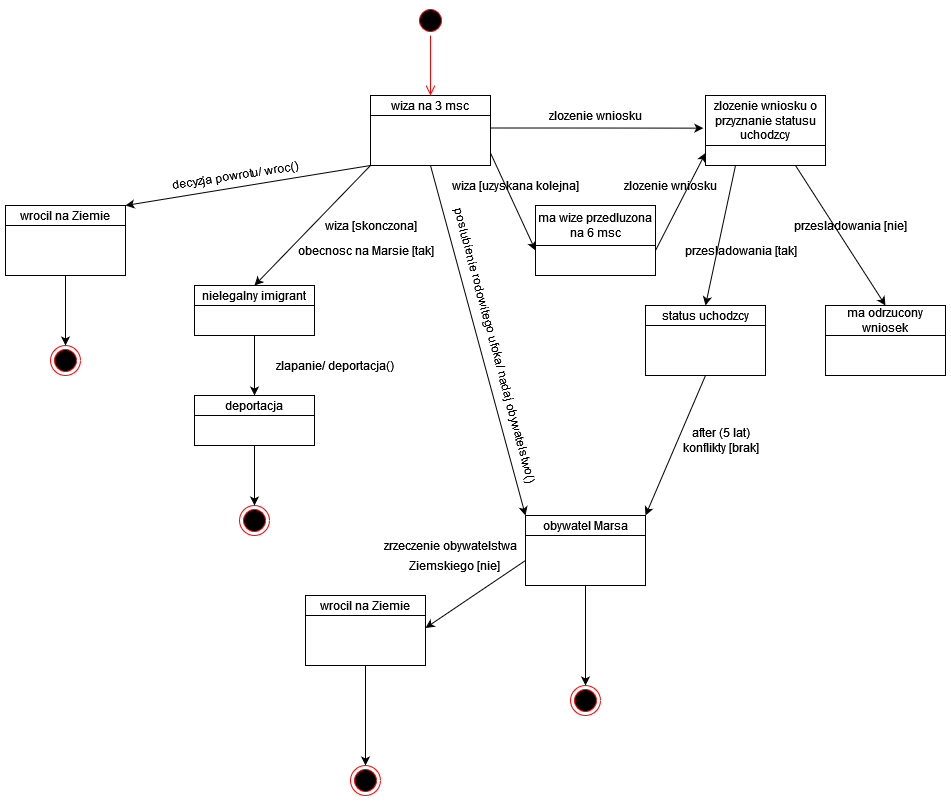

The diagram above was exported from draw.io. Its source (the exported page's mxGraphModel, read from the mxfile embedded in the PNG):
<mxGraphModel dx="2576" dy="792" grid="1" gridSize="10" guides="1" tooltips="1" connect="1" arrows="1" fold="1" page="1" pageScale="1" pageWidth="827" pageHeight="1169" math="0" shadow="0">
  <root>
    <mxCell id="0" />
    <mxCell id="1" parent="0" />
    <mxCell id="xeQ0xzNrGC7d5sgDVh8q-1" value="" style="ellipse;html=1;shape=startState;fillColor=#000000;strokeColor=#ff0000;" vertex="1" parent="1">
      <mxGeometry x="320" y="80" width="30" height="30" as="geometry" />
    </mxCell>
    <mxCell id="xeQ0xzNrGC7d5sgDVh8q-2" value="" style="edgeStyle=orthogonalEdgeStyle;html=1;verticalAlign=bottom;endArrow=open;endSize=8;strokeColor=#ff0000;rounded=0;" edge="1" source="xeQ0xzNrGC7d5sgDVh8q-1" parent="1">
      <mxGeometry relative="1" as="geometry">
        <mxPoint x="335" y="170" as="targetPoint" />
      </mxGeometry>
    </mxCell>
    <mxCell id="xeQ0xzNrGC7d5sgDVh8q-19" style="edgeStyle=orthogonalEdgeStyle;rounded=0;orthogonalLoop=1;jettySize=auto;html=1;exitX=1;exitY=0.25;exitDx=0;exitDy=0;entryX=-0.018;entryY=0.653;entryDx=0;entryDy=0;entryPerimeter=0;" edge="1" parent="1" source="xeQ0xzNrGC7d5sgDVh8q-6" target="xeQ0xzNrGC7d5sgDVh8q-13">
      <mxGeometry relative="1" as="geometry" />
    </mxCell>
    <mxCell id="xeQ0xzNrGC7d5sgDVh8q-6" value="" style="rounded=0;whiteSpace=wrap;html=1;" vertex="1" parent="1">
      <mxGeometry x="275" y="190" width="120" height="50" as="geometry" />
    </mxCell>
    <mxCell id="xeQ0xzNrGC7d5sgDVh8q-7" value="wiza na 3 msc" style="rounded=0;whiteSpace=wrap;html=1;" vertex="1" parent="1">
      <mxGeometry x="275" y="170" width="120" height="20" as="geometry" />
    </mxCell>
    <mxCell id="xeQ0xzNrGC7d5sgDVh8q-12" value="" style="rounded=0;whiteSpace=wrap;html=1;" vertex="1" parent="1">
      <mxGeometry x="610" y="190" width="120" height="50" as="geometry" />
    </mxCell>
    <mxCell id="xeQ0xzNrGC7d5sgDVh8q-13" value="zlozenie wniosku o przyznanie statusu uchodzcy" style="rounded=0;whiteSpace=wrap;html=1;" vertex="1" parent="1">
      <mxGeometry x="610" y="170" width="120" height="50" as="geometry" />
    </mxCell>
    <mxCell id="xeQ0xzNrGC7d5sgDVh8q-15" value="" style="rounded=0;whiteSpace=wrap;html=1;" vertex="1" parent="1">
      <mxGeometry x="440" y="300" width="120" height="50" as="geometry" />
    </mxCell>
    <mxCell id="xeQ0xzNrGC7d5sgDVh8q-16" value="ma wize przedluzona na 6 msc" style="rounded=0;whiteSpace=wrap;html=1;" vertex="1" parent="1">
      <mxGeometry x="440" y="280" width="120" height="40" as="geometry" />
    </mxCell>
    <mxCell id="xeQ0xzNrGC7d5sgDVh8q-22" value="" style="endArrow=classic;html=1;rounded=0;entryX=0;entryY=0.75;entryDx=0;entryDy=0;exitX=1;exitY=0.5;exitDx=0;exitDy=0;" edge="1" parent="1" source="xeQ0xzNrGC7d5sgDVh8q-15" target="xeQ0xzNrGC7d5sgDVh8q-12">
      <mxGeometry width="50" height="50" relative="1" as="geometry">
        <mxPoint x="480" y="290" as="sourcePoint" />
        <mxPoint x="530" y="240" as="targetPoint" />
      </mxGeometry>
    </mxCell>
    <mxCell id="xeQ0xzNrGC7d5sgDVh8q-23" value="" style="endArrow=classic;html=1;rounded=0;entryX=0;entryY=0.5;entryDx=0;entryDy=0;exitX=1;exitY=0.75;exitDx=0;exitDy=0;" edge="1" parent="1" source="xeQ0xzNrGC7d5sgDVh8q-6" target="xeQ0xzNrGC7d5sgDVh8q-15">
      <mxGeometry width="50" height="50" relative="1" as="geometry">
        <mxPoint x="570" y="315" as="sourcePoint" />
        <mxPoint x="620" y="237.5" as="targetPoint" />
      </mxGeometry>
    </mxCell>
    <mxCell id="xeQ0xzNrGC7d5sgDVh8q-25" value="zlozenie wniosku" style="text;html=1;align=center;verticalAlign=middle;resizable=0;points=[];autosize=1;strokeColor=none;fillColor=none;" vertex="1" parent="1">
      <mxGeometry x="445" y="180" width="110" height="20" as="geometry" />
    </mxCell>
    <mxCell id="xeQ0xzNrGC7d5sgDVh8q-26" value="zlozenie wniosku" style="text;html=1;align=center;verticalAlign=middle;resizable=0;points=[];autosize=1;strokeColor=none;fillColor=none;" vertex="1" parent="1">
      <mxGeometry x="520" y="250" width="110" height="20" as="geometry" />
    </mxCell>
    <mxCell id="xeQ0xzNrGC7d5sgDVh8q-28" value="wiza [uzyskana kolejna]" style="text;html=1;align=center;verticalAlign=middle;resizable=0;points=[];autosize=1;strokeColor=none;fillColor=none;" vertex="1" parent="1">
      <mxGeometry x="350" y="250" width="140" height="20" as="geometry" />
    </mxCell>
    <mxCell id="xeQ0xzNrGC7d5sgDVh8q-31" value="" style="rounded=0;whiteSpace=wrap;html=1;" vertex="1" parent="1">
      <mxGeometry x="730" y="400" width="120" height="50" as="geometry" />
    </mxCell>
    <mxCell id="xeQ0xzNrGC7d5sgDVh8q-32" value="ma odrzucony wniosek" style="rounded=0;whiteSpace=wrap;html=1;" vertex="1" parent="1">
      <mxGeometry x="730" y="380" width="120" height="30" as="geometry" />
    </mxCell>
    <mxCell id="xeQ0xzNrGC7d5sgDVh8q-33" value="" style="rounded=0;whiteSpace=wrap;html=1;" vertex="1" parent="1">
      <mxGeometry x="550" y="400" width="120" height="50" as="geometry" />
    </mxCell>
    <mxCell id="xeQ0xzNrGC7d5sgDVh8q-34" value="status uchodzcy" style="rounded=0;whiteSpace=wrap;html=1;" vertex="1" parent="1">
      <mxGeometry x="550" y="380" width="120" height="20" as="geometry" />
    </mxCell>
    <mxCell id="xeQ0xzNrGC7d5sgDVh8q-35" value="" style="endArrow=classic;html=1;rounded=0;entryX=0.5;entryY=0;entryDx=0;entryDy=0;exitX=0.25;exitY=1;exitDx=0;exitDy=0;" edge="1" parent="1" source="xeQ0xzNrGC7d5sgDVh8q-12" target="xeQ0xzNrGC7d5sgDVh8q-34">
      <mxGeometry width="50" height="50" relative="1" as="geometry">
        <mxPoint x="640" y="340" as="sourcePoint" />
        <mxPoint x="690" y="290" as="targetPoint" />
      </mxGeometry>
    </mxCell>
    <mxCell id="xeQ0xzNrGC7d5sgDVh8q-36" value="przesladowania [tak]" style="text;html=1;align=center;verticalAlign=middle;resizable=0;points=[];autosize=1;strokeColor=none;fillColor=none;" vertex="1" parent="1">
      <mxGeometry x="580" y="315" width="130" height="20" as="geometry" />
    </mxCell>
    <mxCell id="xeQ0xzNrGC7d5sgDVh8q-37" value="" style="endArrow=classic;html=1;rounded=0;entryX=0.5;entryY=0;entryDx=0;entryDy=0;exitX=0.75;exitY=1;exitDx=0;exitDy=0;" edge="1" parent="1" source="xeQ0xzNrGC7d5sgDVh8q-12" target="xeQ0xzNrGC7d5sgDVh8q-32">
      <mxGeometry width="50" height="50" relative="1" as="geometry">
        <mxPoint x="656.1200000000001" y="254.35000000000002" as="sourcePoint" />
        <mxPoint x="620" y="390" as="targetPoint" />
      </mxGeometry>
    </mxCell>
    <mxCell id="xeQ0xzNrGC7d5sgDVh8q-38" value="&lt;div&gt;przesladowania [nie]&lt;/div&gt;" style="text;html=1;align=center;verticalAlign=middle;resizable=0;points=[];autosize=1;strokeColor=none;fillColor=none;" vertex="1" parent="1">
      <mxGeometry x="690" y="290" width="130" height="20" as="geometry" />
    </mxCell>
    <mxCell id="xeQ0xzNrGC7d5sgDVh8q-48" style="edgeStyle=orthogonalEdgeStyle;rounded=0;orthogonalLoop=1;jettySize=auto;html=1;exitX=0.5;exitY=1;exitDx=0;exitDy=0;entryX=0.5;entryY=0;entryDx=0;entryDy=0;" edge="1" parent="1" source="xeQ0xzNrGC7d5sgDVh8q-40" target="xeQ0xzNrGC7d5sgDVh8q-47">
      <mxGeometry relative="1" as="geometry" />
    </mxCell>
    <mxCell id="xeQ0xzNrGC7d5sgDVh8q-40" value="" style="rounded=0;whiteSpace=wrap;html=1;" vertex="1" parent="1">
      <mxGeometry x="430" y="610" width="120" height="50" as="geometry" />
    </mxCell>
    <mxCell id="xeQ0xzNrGC7d5sgDVh8q-41" value="obywatel Marsa" style="rounded=0;whiteSpace=wrap;html=1;" vertex="1" parent="1">
      <mxGeometry x="430" y="590" width="120" height="20" as="geometry" />
    </mxCell>
    <mxCell id="xeQ0xzNrGC7d5sgDVh8q-42" value="" style="endArrow=classic;html=1;rounded=0;entryX=0;entryY=0;entryDx=0;entryDy=0;exitX=0.5;exitY=1;exitDx=0;exitDy=0;" edge="1" parent="1" source="xeQ0xzNrGC7d5sgDVh8q-6" target="xeQ0xzNrGC7d5sgDVh8q-41">
      <mxGeometry width="50" height="50" relative="1" as="geometry">
        <mxPoint x="520" y="400" as="sourcePoint" />
        <mxPoint x="570" y="350" as="targetPoint" />
      </mxGeometry>
    </mxCell>
    <mxCell id="xeQ0xzNrGC7d5sgDVh8q-43" value="poslubienie rodowitego ufoka/ nadaj obywatelstwo()" style="text;html=1;align=center;verticalAlign=middle;resizable=0;points=[];autosize=1;strokeColor=none;fillColor=none;rotation=75;" vertex="1" parent="1">
      <mxGeometry x="250" y="410" width="300" height="20" as="geometry" />
    </mxCell>
    <mxCell id="xeQ0xzNrGC7d5sgDVh8q-45" value="" style="endArrow=classic;html=1;rounded=0;entryX=1;entryY=0;entryDx=0;entryDy=0;exitX=0.5;exitY=1;exitDx=0;exitDy=0;" edge="1" parent="1" source="xeQ0xzNrGC7d5sgDVh8q-33" target="xeQ0xzNrGC7d5sgDVh8q-41">
      <mxGeometry width="50" height="50" relative="1" as="geometry">
        <mxPoint x="720" y="550" as="sourcePoint" />
        <mxPoint x="620" y="450" as="targetPoint" />
      </mxGeometry>
    </mxCell>
    <mxCell id="xeQ0xzNrGC7d5sgDVh8q-46" value="&lt;div&gt;after (5 lat)&lt;/div&gt;&lt;div&gt;konflikty [brak]&lt;br&gt;&lt;/div&gt;" style="text;html=1;align=center;verticalAlign=middle;resizable=0;points=[];autosize=1;strokeColor=none;fillColor=none;" vertex="1" parent="1">
      <mxGeometry x="580" y="500" width="90" height="30" as="geometry" />
    </mxCell>
    <mxCell id="xeQ0xzNrGC7d5sgDVh8q-47" value="" style="ellipse;html=1;shape=endState;fillColor=#000000;strokeColor=#ff0000;" vertex="1" parent="1">
      <mxGeometry x="475" y="760" width="30" height="30" as="geometry" />
    </mxCell>
    <mxCell id="xeQ0xzNrGC7d5sgDVh8q-59" style="edgeStyle=orthogonalEdgeStyle;rounded=0;orthogonalLoop=1;jettySize=auto;html=1;exitX=0.5;exitY=1;exitDx=0;exitDy=0;entryX=0.5;entryY=0;entryDx=0;entryDy=0;" edge="1" parent="1" source="xeQ0xzNrGC7d5sgDVh8q-51" target="xeQ0xzNrGC7d5sgDVh8q-58">
      <mxGeometry relative="1" as="geometry" />
    </mxCell>
    <mxCell id="xeQ0xzNrGC7d5sgDVh8q-51" value="" style="rounded=0;whiteSpace=wrap;html=1;" vertex="1" parent="1">
      <mxGeometry x="210" y="690" width="120" height="50" as="geometry" />
    </mxCell>
    <mxCell id="xeQ0xzNrGC7d5sgDVh8q-52" value="wrocil na Ziemie" style="rounded=0;whiteSpace=wrap;html=1;" vertex="1" parent="1">
      <mxGeometry x="210" y="670" width="120" height="20" as="geometry" />
    </mxCell>
    <mxCell id="xeQ0xzNrGC7d5sgDVh8q-53" value="" style="endArrow=classic;html=1;rounded=0;entryX=1;entryY=0.25;entryDx=0;entryDy=0;exitX=0;exitY=0.5;exitDx=0;exitDy=0;" edge="1" parent="1" source="xeQ0xzNrGC7d5sgDVh8q-40" target="xeQ0xzNrGC7d5sgDVh8q-51">
      <mxGeometry width="50" height="50" relative="1" as="geometry">
        <mxPoint x="290" y="640" as="sourcePoint" />
        <mxPoint x="340" y="590" as="targetPoint" />
      </mxGeometry>
    </mxCell>
    <mxCell id="xeQ0xzNrGC7d5sgDVh8q-54" value="zrzeczenie obywatelstwa" style="text;html=1;align=center;verticalAlign=middle;resizable=0;points=[];autosize=1;strokeColor=none;fillColor=none;" vertex="1" parent="1">
      <mxGeometry x="280" y="610" width="150" height="20" as="geometry" />
    </mxCell>
    <mxCell id="xeQ0xzNrGC7d5sgDVh8q-57" value="Ziemskiego [nie]" style="text;html=1;align=center;verticalAlign=middle;resizable=0;points=[];autosize=1;strokeColor=none;fillColor=none;" vertex="1" parent="1">
      <mxGeometry x="304" y="630" width="110" height="20" as="geometry" />
    </mxCell>
    <mxCell id="xeQ0xzNrGC7d5sgDVh8q-58" value="" style="ellipse;html=1;shape=endState;fillColor=#000000;strokeColor=#ff0000;" vertex="1" parent="1">
      <mxGeometry x="255" y="840" width="30" height="30" as="geometry" />
    </mxCell>
    <mxCell id="xeQ0xzNrGC7d5sgDVh8q-65" style="edgeStyle=orthogonalEdgeStyle;rounded=0;orthogonalLoop=1;jettySize=auto;html=1;exitX=0.5;exitY=1;exitDx=0;exitDy=0;entryX=0.5;entryY=0;entryDx=0;entryDy=0;" edge="1" parent="1" source="xeQ0xzNrGC7d5sgDVh8q-61" target="xeQ0xzNrGC7d5sgDVh8q-64">
      <mxGeometry relative="1" as="geometry" />
    </mxCell>
    <mxCell id="xeQ0xzNrGC7d5sgDVh8q-61" value="" style="rounded=0;whiteSpace=wrap;html=1;" vertex="1" parent="1">
      <mxGeometry x="99" y="380" width="120" height="30" as="geometry" />
    </mxCell>
    <mxCell id="xeQ0xzNrGC7d5sgDVh8q-62" value="nielegalny imigrant" style="rounded=0;whiteSpace=wrap;html=1;" vertex="1" parent="1">
      <mxGeometry x="99" y="360" width="120" height="20" as="geometry" />
    </mxCell>
    <mxCell id="xeQ0xzNrGC7d5sgDVh8q-68" style="edgeStyle=orthogonalEdgeStyle;rounded=0;orthogonalLoop=1;jettySize=auto;html=1;exitX=0.5;exitY=1;exitDx=0;exitDy=0;entryX=0.5;entryY=0;entryDx=0;entryDy=0;" edge="1" parent="1" source="xeQ0xzNrGC7d5sgDVh8q-63" target="xeQ0xzNrGC7d5sgDVh8q-67">
      <mxGeometry relative="1" as="geometry" />
    </mxCell>
    <mxCell id="xeQ0xzNrGC7d5sgDVh8q-63" value="" style="rounded=0;whiteSpace=wrap;html=1;" vertex="1" parent="1">
      <mxGeometry x="99" y="480" width="120" height="40" as="geometry" />
    </mxCell>
    <mxCell id="xeQ0xzNrGC7d5sgDVh8q-64" value="deportacja" style="rounded=0;whiteSpace=wrap;html=1;" vertex="1" parent="1">
      <mxGeometry x="99" y="470" width="120" height="20" as="geometry" />
    </mxCell>
    <mxCell id="xeQ0xzNrGC7d5sgDVh8q-66" value="" style="endArrow=classic;html=1;rounded=0;exitX=0;exitY=1;exitDx=0;exitDy=0;entryX=0.5;entryY=0;entryDx=0;entryDy=0;" edge="1" parent="1" source="xeQ0xzNrGC7d5sgDVh8q-6" target="xeQ0xzNrGC7d5sgDVh8q-62">
      <mxGeometry width="50" height="50" relative="1" as="geometry">
        <mxPoint x="260" y="390" as="sourcePoint" />
        <mxPoint x="310" y="340" as="targetPoint" />
      </mxGeometry>
    </mxCell>
    <mxCell id="xeQ0xzNrGC7d5sgDVh8q-67" value="" style="ellipse;html=1;shape=endState;fillColor=#000000;strokeColor=#ff0000;" vertex="1" parent="1">
      <mxGeometry x="144" y="580" width="30" height="30" as="geometry" />
    </mxCell>
    <mxCell id="xeQ0xzNrGC7d5sgDVh8q-69" value="zlapanie/ deportacja()" style="text;html=1;align=center;verticalAlign=middle;resizable=0;points=[];autosize=1;strokeColor=none;fillColor=none;" vertex="1" parent="1">
      <mxGeometry x="174" y="430" width="130" height="20" as="geometry" />
    </mxCell>
    <mxCell id="xeQ0xzNrGC7d5sgDVh8q-70" value="wiza [skonczona]" style="text;html=1;align=center;verticalAlign=middle;resizable=0;points=[];autosize=1;strokeColor=none;fillColor=none;" vertex="1" parent="1">
      <mxGeometry x="220" y="290" width="110" height="20" as="geometry" />
    </mxCell>
    <mxCell id="xeQ0xzNrGC7d5sgDVh8q-71" value="obecnosc na Marsie [tak]" style="text;html=1;align=center;verticalAlign=middle;resizable=0;points=[];autosize=1;strokeColor=none;fillColor=none;" vertex="1" parent="1">
      <mxGeometry x="195" y="315" width="150" height="20" as="geometry" />
    </mxCell>
    <mxCell id="xeQ0xzNrGC7d5sgDVh8q-79" style="edgeStyle=orthogonalEdgeStyle;rounded=0;orthogonalLoop=1;jettySize=auto;html=1;exitX=0.5;exitY=1;exitDx=0;exitDy=0;entryX=0.5;entryY=0;entryDx=0;entryDy=0;" edge="1" parent="1" source="xeQ0xzNrGC7d5sgDVh8q-74" target="xeQ0xzNrGC7d5sgDVh8q-78">
      <mxGeometry relative="1" as="geometry" />
    </mxCell>
    <mxCell id="xeQ0xzNrGC7d5sgDVh8q-74" value="" style="rounded=0;whiteSpace=wrap;html=1;" vertex="1" parent="1">
      <mxGeometry x="-90" y="300" width="120" height="50" as="geometry" />
    </mxCell>
    <mxCell id="xeQ0xzNrGC7d5sgDVh8q-75" value="wrocil na Ziemie" style="rounded=0;whiteSpace=wrap;html=1;" vertex="1" parent="1">
      <mxGeometry x="-90" y="280" width="120" height="20" as="geometry" />
    </mxCell>
    <mxCell id="xeQ0xzNrGC7d5sgDVh8q-76" value="" style="endArrow=classic;html=1;rounded=0;exitX=0;exitY=1;exitDx=0;exitDy=0;entryX=1;entryY=0;entryDx=0;entryDy=0;" edge="1" parent="1" source="xeQ0xzNrGC7d5sgDVh8q-6" target="xeQ0xzNrGC7d5sgDVh8q-75">
      <mxGeometry width="50" height="50" relative="1" as="geometry">
        <mxPoint x="100" y="350" as="sourcePoint" />
        <mxPoint x="150" y="300" as="targetPoint" />
      </mxGeometry>
    </mxCell>
    <mxCell id="xeQ0xzNrGC7d5sgDVh8q-77" value="&lt;div&gt;decyzja powrotu/ wroc()&lt;/div&gt;" style="text;html=1;align=center;verticalAlign=middle;resizable=0;points=[];autosize=1;strokeColor=none;fillColor=none;rotation=-9;" vertex="1" parent="1">
      <mxGeometry x="70" y="240" width="140" height="20" as="geometry" />
    </mxCell>
    <mxCell id="xeQ0xzNrGC7d5sgDVh8q-78" value="" style="ellipse;html=1;shape=endState;fillColor=#000000;strokeColor=#ff0000;" vertex="1" parent="1">
      <mxGeometry x="-45" y="420" width="30" height="30" as="geometry" />
    </mxCell>
  </root>
</mxGraphModel>